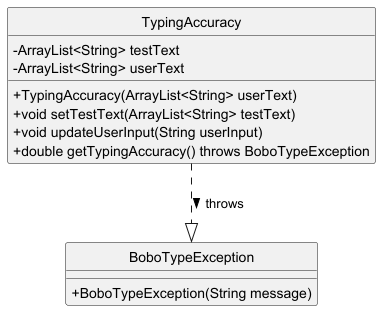

The diagram above was rendered by PlantUML. Its source (embedded in the PNG):
@startuml

hide circle
skinparam classAttributeIconSize 0

    class TypingAccuracy {
        - ArrayList<String> testText
        - ArrayList<String> userText
        + TypingAccuracy(ArrayList<String> userText)
        + void setTestText(ArrayList<String> testText)
        + void updateUserInput(String userInput)
        + double getTypingAccuracy() throws BoboTypeException
    }

    class BoboTypeException {
        + BoboTypeException(String message)
    }

TypingAccuracy ..|> BoboTypeException : throws >
@enduml